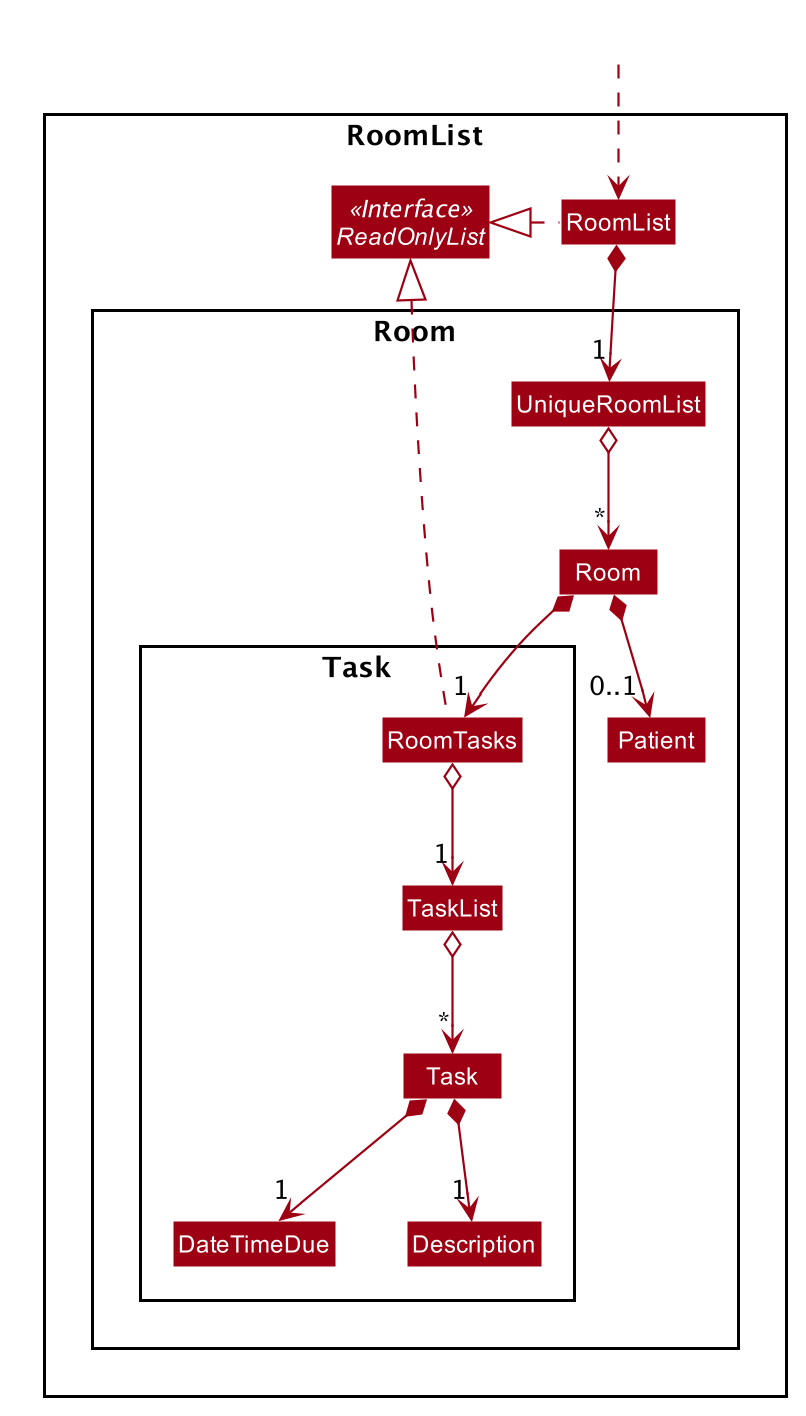

The diagram above was rendered by PlantUML. Its source (embedded in the PNG):
@startuml








skinparam BackgroundColor #FFFFFFF

skinparam Shadowing false

skinparam Class {
    FontColor #FFFFFF
    BorderThickness 1
    BorderColor #FFFFFF
    StereotypeFontColor #FFFFFF
    FontName Arial
}

skinparam Actor {
    BorderColor #000000
    Color #000000
    FontName Arial
}

skinparam Sequence {
    MessageAlign center
    BoxFontSize 15
    BoxPadding 0
    BoxFontColor #FFFFFF
    FontName Arial
}

skinparam Participant {
    FontColor #FFFFFFF
    Padding 20
}

skinparam MinClassWidth 50
skinparam ParticipantPadding 10
skinparam Shadowing false
skinparam DefaultTextAlignment center
skinparam packageStyle Rectangle

hide footbox
hide members
hide circle
skinparam arrowThickness 1.1
skinparam arrowColor #9D0012
skinparam classBackgroundColor #9D0012

Package RoomList <<Rectangle>> {
Class RoomList
Interface ReadOnlyList<<Interface>>

Package Room {
Class Room
Class UniqueRoomList
Class Patient

Package Task {
Class RoomTasks
Class Task
Class DateTimeDue
Class Description
Class TaskList
}
}
}

Class HiddenOutside #FFFFFF
HiddenOutside ..> RoomList

RoomList .left.|> ReadOnlyList
RoomList *--> "1" UniqueRoomList
UniqueRoomList o--> "*" Room
Room *--> "0..1" Patient
Room *--> "1" RoomTasks
RoomTasks .left.|> ReadOnlyList

RoomTasks o--> "1" TaskList
TaskList o--> "*" Task
Task *--> "1" Description
Task *--> "1" DateTimeDue

@enduml